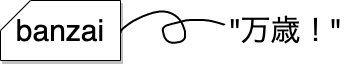

The diagram above was exported from draw.io. Its source (the exported page's mxGraphModel, read from the mxfile embedded in the PNG):
<mxGraphModel dx="670" dy="575" grid="1" gridSize="10" guides="1" tooltips="1" connect="1" arrows="1" fold="1" page="1" pageScale="1" pageWidth="827" pageHeight="1169" math="0" shadow="0">
  <root>
    <mxCell id="0" />
    <mxCell id="1" parent="0" />
    <mxCell id="3" value="&lt;font style=&quot;font-size: 30px&quot;&gt;&quot;万歳！&quot;&lt;/font&gt;" style="text;html=1;align=center;verticalAlign=middle;resizable=0;points=[];autosize=1;" parent="1" vertex="1">
      <mxGeometry x="300" y="70" width="130" height="20" as="geometry" />
    </mxCell>
    <mxCell id="5" value="" style="shape=stencil(lVjLbhsxDPyavRKSSL3OafofAeLWRls7cNzX35eLRdySQkbd28bhSCI5JEda+OH1+PRyWFJ4vV0vXw4/T8+348IflpRO5+Pherrp18KPCz98ulwPn6+X7+fn7e+Xp9Vy/fp2+bGu8GvDBQphBaXwe/uhNGrbLx83+6+nM7QXyvy+faQQjX3ulMD6TKFa+0Qs79sLdbu+VCpg/ebX5w7tY6TmABE6EAtJMQD1CQE0RGwBMcMjJd0hGcAkpJFKti7A9bl4lwMJsBddPzr7gOwzibVP2F4Z2S3noH2O1C1HNYnI4awUthvEBj3O5a1G7h4UDGiUxaYgw5xplTTHa8yiEt5cvBdOgIVclHbW6YwrpwyVoKWP8lA0rWwBmKgjoO7dobadgIapoU5Xm4cms7Amt8PkSFpclhodJ06pITZxHVNDyecy3XGDUXp325F6xTtk4mYBkwLSDuScxtTQKRBckwy4yyj9pe5CSKeQ/aFQnNZRw3vcluJbfS8w12Or7Jh+In769ISPpJmwYWo4E5Ko2Vw3zCYFJBvWSc3pPKn2SBXTTwHO6ZpwlCJFS7+J6hEtSTtyyyQP2o7tkQqu6hEwaccK6DYPOsYmY5rdhJjmoVt6y6QeElUbpYkYG8knEy4JVeu04AmhFZes0zKhRh12wHpPY8K7FKVG3ck3xhNCm6XYI/FEbQztmDFblWrJASYjpVN0gMkcDVQtvRk343KX/XeJhUu0MPXkAXCH7CsuTQRQ9Y0s4b6kcifuAtThKjADMOW2C5Cp7zuSioe0B9A002FPWJt2DXckPEVVgXVbcZMLUKte9TG+0ahkc1xifEXpw3xgfMfqQ6ucXAj6MNgZSwdVFsFdOXBYVeOx1RqTRqZiJ9kjCZ5xfRBYgruGAqpVrtq9I3ptCMP7xOTe9D8I/fj7fLK9vPz7P//Uoj9tzzT8+Ac=);fillColor=none;strokeWidth=2;" parent="1" vertex="1">
      <mxGeometry x="200" y="61" width="104.17" height="31.25" as="geometry" />
    </mxCell>
    <mxCell id="6" value="&lt;span style=&quot;font-family: &amp;#34;helvetica&amp;#34; ; font-style: normal ; font-weight: 400 ; letter-spacing: normal ; text-align: center ; text-indent: 0px ; text-transform: none ; word-spacing: 0px ; float: none ; display: inline&quot;&gt;&lt;font style=&quot;font-size: 30px&quot; color=&quot;#000000&quot;&gt;banzai&lt;/font&gt;&lt;/span&gt;" style="shape=card;whiteSpace=wrap;html=1;shadow=1;labelBackgroundColor=none;fontColor=#F0F0F0;" parent="1" vertex="1">
      <mxGeometry x="80" y="50" width="120" height="60" as="geometry" />
    </mxCell>
  </root>
</mxGraphModel>